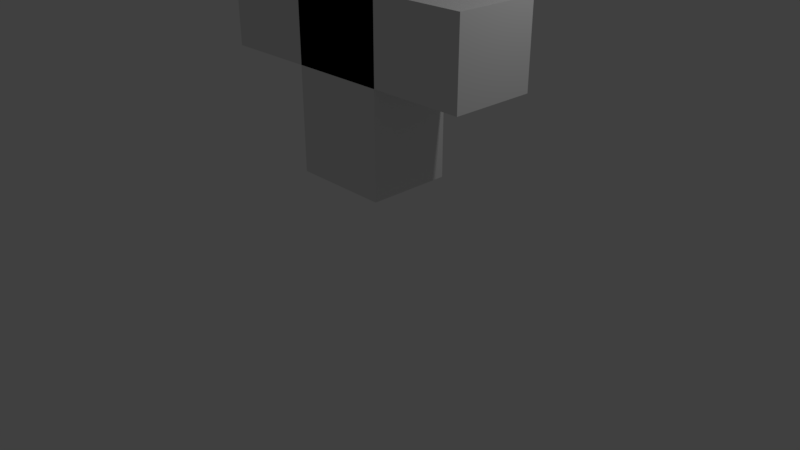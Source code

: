 # Source: HealthPickup.blend  (saved by Blender 2.78.0; exported with 4.5.12 LTS)
import bpy
from mathutils import Matrix  # noqa: F401  (used for matrix-valued properties, if any)

bpy.ops.wm.read_factory_settings(use_empty=True)
scene = bpy.context.scene
scene.name = 'Scene'

# ---- collections
col_collection_1 = bpy.data.collections.new('Collection 1'); scene.collection.children.link(col_collection_1)

# ---- materials (node trees are filled in below, after node groups)
mat_material = bpy.data.materials.new('Material')
mat_material.alpha_threshold = 0.0
mat_material.use_transparent_shadow = False
mat_material.roughness = 0.5
mat_material.line_color = (0.0, 0.0, 0.0, 1.0)
mat_material_001 = bpy.data.materials.new('Material.001')
mat_material_001.alpha_threshold = 0.0
mat_material_001.use_transparent_shadow = False
mat_material_001.roughness = 0.5
mat_material_001.line_color = (0.0, 0.0, 0.0, 1.0)

# ---- material node trees

# ---- world
world_world = bpy.data.worlds.new('World'); scene.world = world_world
world_world.color = (0.05088, 0.05088, 0.05088)
world_world.use_sun_shadow = False
world_world.sun_shadow_jitter_overblur = 0.0
world_world.cycles.sampling_method = 'MANUAL'

# ---- cameras
cam_camera = bpy.data.cameras.new('Camera')
cam_camera.clip_end = 100.0
cam_camera.lens = 35.0
cam_camera.sensor_width = 32.0
cam_camera.sensor_height = 18.0
cam_camera.ortho_scale = 7.314
cam_camera.dof.focus_distance = 0.0
cam_camera.dof.aperture_fstop = 128.0

# ---- lights
light_lamp = bpy.data.lights.new('Lamp', 'POINT')
light_lamp.transmission_factor = 0.0
light_lamp.cutoff_distance = 30.0
light_lamp.energy = 100.0
light_lamp.shadow_buffer_clip_start = 1.001
light_lamp.shadow_soft_size = 0.1
light_lamp.shadow_maximum_resolution = 0.006
light_lamp.use_absolute_resolution = True

# ---- meshes
me_cube = bpy.data.meshes.new('Cube')
me_cube.from_pydata([(1.0, 1.0, -1.0), (1.0, -1.0, -1.0), (-1.0, -1.0, -1.0), (-1.0, 1.0, -1.0), (1.0, 1.0, 1.0), (1.0, -1.0, 1.0), (-1.0, -1.0, 1.0), (-1.0, 1.0, 1.0)], [], [(0, 1, 2, 3), (4, 7, 6, 5), (0, 4, 5, 1), (1, 5, 6, 2), (2, 6, 7, 3), (4, 0, 3, 7)])
me_cube.materials.append(mat_material)
me_cube.use_remesh_preserve_volume = False
me_cube.use_remesh_preserve_attributes = False
me_cube.use_mirror_vertex_groups = False
me_cube.update()
me_cube_001 = bpy.data.meshes.new('Cube.001')
me_cube_001.from_pydata([(1.0, 1.0, -1.0), (1.0, -1.0, -1.0), (-1.0, -1.0, -1.0), (-1.0, 1.0, -1.0), (1.0, 1.0, 1.0), (1.0, -1.0, 1.0), (-1.0, -1.0, 1.0), (-1.0, 1.0, 1.0)], [], [(0, 1, 2, 3), (4, 7, 6, 5), (0, 4, 5, 1), (1, 5, 6, 2), (2, 6, 7, 3), (4, 0, 3, 7)])
me_cube_001.materials.append(mat_material_001)
me_cube_001.use_remesh_preserve_volume = False
me_cube_001.use_remesh_preserve_attributes = False
me_cube_001.use_mirror_vertex_groups = False
me_cube_001.update()

# ---- objects
ob_cube = bpy.data.objects.new('Cube', me_cube)
ob_lamp = bpy.data.objects.new('Lamp', light_lamp)
ob_camera = bpy.data.objects.new('Camera', cam_camera)
ob_cube_001 = bpy.data.objects.new('Cube.001', me_cube_001)

# ---- transforms, parenting, visibility, modifiers, constraints
ob_cube.location = (0.0, 0.1014, 2.959)
ob_cube.scale = (0.6421, 0.5472, 1.873)
ob_cube.lock_rotations_4d = False
ob_cube.empty_display_type = 'ARROWS'
ob_cube.lineart.crease_threshold = 0.0
ob_lamp.location = (4.076, 1.005, 5.904)
ob_lamp.rotation_euler = (0.6503, 0.05522, 1.866)
ob_lamp.lock_rotations_4d = False
ob_lamp.empty_display_type = 'ARROWS'
ob_lamp.color = (0.0, 0.0, 0.0, 0.0)
ob_lamp.lineart.crease_threshold = 0.0
ob_camera.location = (7.481, -6.508, 5.344)
ob_camera.rotation_euler = (1.109, 0.0, 0.8149)
ob_camera.lock_rotations_4d = False
ob_camera.empty_display_type = 'ARROWS'
ob_camera.color = (0.0, 0.0, 0.0, 0.0)
ob_camera.display_type = 'WIRE'
ob_camera.lineart.crease_threshold = 0.0
ob_cube_001.location = (0.0, 0.1014, 2.959)
ob_cube_001.rotation_euler = (-0.0, 1.571, 0.0)
ob_cube_001.scale = (0.5196, 0.5472, 1.873)
ob_cube_001.lock_rotations_4d = False
ob_cube_001.empty_display_type = 'ARROWS'
ob_cube_001.lineart.crease_threshold = 0.0

# ---- collection membership
col_collection_1.objects.link(ob_cube)
col_collection_1.objects.link(ob_lamp)
col_collection_1.objects.link(ob_camera)
col_collection_1.objects.link(ob_cube_001)

# ---- scene / render settings (as saved in the file)
scene.camera = ob_camera
scene.frame_start = 1; scene.frame_end = 250; scene.frame_set(1)
scene.render.engine = 'BLENDER_EEVEE_NEXT'
scene.render.resolution_percentage = 50
scene.render.dither_intensity = 0.0
scene.cycles.use_denoising = False
scene.cycles.samples = 128
scene.cycles.sampling_pattern = 'TABULATED_SOBOL'
scene.cycles.light_sampling_threshold = 0.0
scene.cycles.use_adaptive_sampling = False
scene.cycles.use_light_tree = False
scene.cycles.blur_glossy = 0.0
scene.cycles.sample_clamp_indirect = 0.0
scene.view_settings.view_transform = 'Standard'
bpy.context.view_layer.update()
